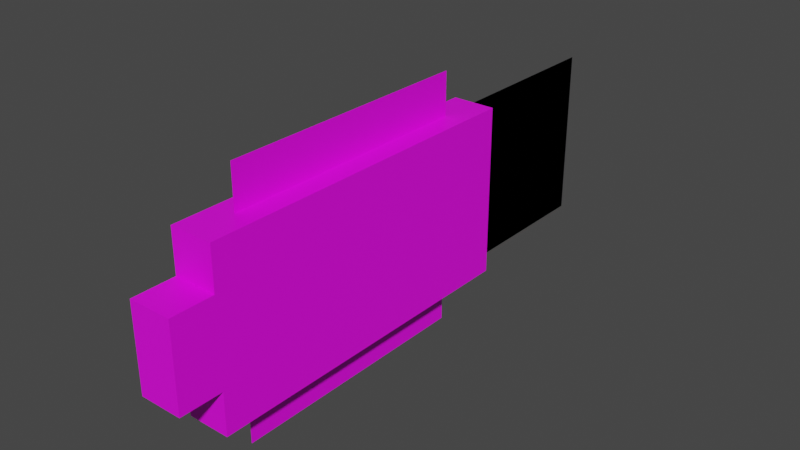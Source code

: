 # Source: cod.blend  (saved by Blender 3.6.11; exported with 4.5.12 LTS)
import bpy
from mathutils import Matrix  # noqa: F401  (used for matrix-valued properties, if any)

bpy.ops.wm.read_factory_settings(use_empty=True)
scene = bpy.context.scene
scene.name = 'Scene'

# ---- images (referenced by path relative to the original .blend; pixels are not part of the script)
import os
ASSET_DIR = os.environ.get("B2B_ASSET_DIR", "")  # directory of the original .blend (textures are referenced by path, not embedded)
HERE = os.path.dirname(os.path.abspath(__file__))  # packed textures are extracted next to this script under _unpacked/

def load_image(name, relpath, width, height, colorspace="sRGB"):
    """Load a texture the original file referenced (path relative to the .blend, or extracted next to this script)."""
    p = next((c for c in (os.path.join(HERE, relpath), os.path.join(ASSET_DIR, relpath)) if relpath and os.path.exists(c)), "")
    if p:
        img = bpy.data.images.load(p, check_existing=True)
        img.name = name
    else:  # same state as the original file: an image datablock whose file is absent (Cycles renders it pink)
        img = bpy.data.images.new(name, width, height)
        img.source = "FILE"
        img.filepath = "//" + (relpath or name)
    img.colorspace_settings.name = colorspace
    return img
img_cod_png_001 = load_image('cod.png.001', 'cod.png', 1024, 1024, 'sRGB')

# ---- materials (node trees are filled in below, after node groups)
mat_material = bpy.data.materials.new('Material')
mat_material.alpha_threshold = 0.0
mat_material.use_transparent_shadow = False
mat_material.roughness = 0.5
mat_material.line_color = (0.0, 0.0, 0.0, 1.0)

# ---- material node trees
mat_material.use_nodes = True; mat_material.node_tree.nodes.clear()
_N = mat_material.node_tree.nodes; _L = mat_material.node_tree.links
n0 = _N.new('ShaderNodeOutputMaterial'); n0.name = 'Material Output'; n0.location = (300, 300)
n1 = _N.new('ShaderNodeBsdfPrincipled'); n1.name = 'Principled BSDF'; n1.location = (10, 300)
n1.distribution = 'GGX'
n1.subsurface_method = 'RANDOM_WALK_SKIN'
n1.inputs[3].default_value = 1.45
n1.inputs[27].default_value = (0.0, 0.0, 0.0, 1.0)
n1.inputs[28].default_value = 1.0
n2 = _N.new('ShaderNodeTexImage'); n2.name = 'Image Texture'; n2.location = (-280, 280)
n2.image = img_cod_png_001
n2.interpolation = 'Closest'
_L.new(n1.outputs[0], n0.inputs[0])
_L.new(n2.outputs[0], n1.inputs[0])
n0.is_active_output = True

# ---- world
world_world = bpy.data.worlds.new('World'); scene.world = world_world
world_world.use_nodes = True; world_world.node_tree.nodes.clear()
_N = world_world.node_tree.nodes; _L = world_world.node_tree.links
n0 = _N.new('ShaderNodeOutputWorld'); n0.name = 'World Output'; n0.location = (300, 300)
n1 = _N.new('ShaderNodeBackground'); n1.name = 'Background'; n1.location = (10, 300)
n1.inputs[0].default_value = (0.05088, 0.05088, 0.05088, 1.0)
_L.new(n1.outputs[0], n0.inputs[0])
n0.is_active_output = True
world_world.color = (0.05088, 0.05088, 0.05088)
world_world.use_sun_shadow = False
world_world.sun_shadow_jitter_overblur = 0.0

# ---- meshes
me_cube = bpy.data.meshes.new('Cube')
me_cube.from_pydata([(0.5, 3.0, 2.0), (0.5, 3.0, -2.0), (0.5, -5.0, 2.0), (0.5, -5.0, -2.0), (-0.5, 3.0, 2.0), (-0.5, 3.0, -2.0), (-0.5, -5.0, 2.0), (-0.5, -5.0, -2.0), (0.0, 2.0, 3.0), (0.0, 2.0, 2.0), (0.0, -4.0, 3.0), (0.0, -4.0, 2.0), (0.0, 2.0, -2.0), (0.0, 2.0, -3.0), (0.0, -4.0, -2.0), (0.0, -4.0, -3.0), (0.5, -5.0, 1.0), (0.5, -5.0, -1.0), (-0.5, -5.0, 1.0), (-0.5, -5.0, -1.0), (-0.5, -6.0, -1.0), (-0.5, -6.0, 1.0), (0.5, -6.0, 1.0), (0.5, -6.0, -1.0)], [], [(0, 4, 6, 2), (3, 2, 6, 7), (7, 6, 4, 5), (5, 1, 3, 7), (1, 0, 2, 3), (5, 4, 0, 1), (9, 8, 10, 11), (13, 12, 14, 15), (23, 22, 21, 20), (19, 17, 23, 20), (17, 16, 22, 23), (16, 18, 21, 22), (18, 19, 20, 21)])
_uv = me_cube.uv_layers.new(name='UVMap')
_uv.uv.foreach_set('vector', [0.125, 0.9375, 0.125, 0.875, 0.625, 0.875, 0.625, 0.9375, 0.0625, 0.875, 0.0625, 0.625, 0.125, 0.625, 0.125, 0.875, 0.125, 0.625, 0.125, 0.875, 0.625, 0.875, 0.625, 0.625, 0.125, 0.625, 0.125, 0.5625, 0.625, 0.5625, 0.625, 0.625, 0.625, 0.625, 0.625, 0.875, 0.125, 0.875, 0.125, 0.625, 0.625, 0.875, 0.625, 0.625, 0.6875, 0.625, 0.6875, 0.875, 0.125, 1.0, 0.125, 0.9375, 0.5, 0.9375, 0.5, 1.0, 0.125, 0.5625, 0.125, 0.5, 0.5, 0.5, 0.5, 0.5625, 0.0, 0.8125, 0.0, 0.6875, 0.0625, 0.6875, 0.0625, 0.8125, 0.0, 0.75, 0.0625, 0.75, 0.0625, 0.8125, 0.0, 0.8125, 0.0, 0.8125, 0.0, 0.6875, 0.0625, 0.6875, 0.0625, 0.8125, 0.0, 0.6875, 0.0625, 0.6875, 0.0625, 0.75, 0.0, 0.75, 0.0, 0.8125, 0.0, 0.6875, 0.0625, 0.6875, 0.0625, 0.8125])
_ca = me_cube.color_attributes.new('Col', 'BYTE_COLOR', 'CORNER')
_ca.data.foreach_set('color', [0.0, 0.0, 0.0, 1.0, 0.0, 0.0, 0.0, 1.0, 0.0, 0.0, 0.0, 1.0, 0.0, 0.0, 0.0, 1.0, 0.0, 0.0, 0.0, 1.0, 0.0, 0.0, 0.0, 1.0, 0.0, 0.0, 0.0, 1.0, 0.0, 0.0, 0.0, 1.0, 0.0, 0.0, 0.0, 1.0, 0.0, 0.0, 0.0, 1.0, 0.0, 0.0, 0.0, 1.0, 0.0, 0.0, 0.0, 1.0, 0.0, 0.0, 0.0, 1.0, 0.0, 0.0, 0.0, 1.0, 0.0, 0.0, 0.0, 1.0, 0.0, 0.0, 0.0, 1.0, 0.0, 0.0, 0.0, 1.0, 0.0, 0.0, 0.0, 1.0, 0.0, 0.0, 0.0, 1.0, 0.0, 0.0, 0.0, 1.0, 0.0, 0.0, 0.0, 1.0, 0.0, 0.0, 0.0, 1.0, 0.0, 0.0, 0.0, 1.0, 0.0, 0.0, 0.0, 1.0, 0.0, 0.0, 0.0, 1.0, 0.0, 0.0, 0.0, 1.0, 0.0, 0.0, 0.0, 1.0, 0.0, 0.0, 0.0, 1.0, 0.0, 0.0, 0.0, 1.0, 0.0, 0.0, 0.0, 1.0, 0.0, 0.0, 0.0, 1.0, 0.0, 0.0, 0.0, 1.0, 0.0, 0.0, 0.0, 1.0, 0.0, 0.0, 0.0, 1.0, 0.0, 0.0, 0.0, 1.0, 0.0, 0.0, 0.0, 1.0, 0.0, 0.0, 0.0, 1.0, 0.0, 0.0, 0.0, 1.0, 0.0, 0.0, 0.0, 1.0, 0.0, 0.0, 0.0, 1.0, 0.0, 0.0, 0.0, 1.0, 0.0, 0.0, 0.0, 1.0, 0.0, 0.0, 0.0, 1.0, 0.0, 0.0, 0.0, 1.0, 0.0, 0.0, 0.0, 1.0, 0.0, 0.0, 0.0, 1.0, 0.0, 0.0, 0.0, 1.0, 0.0, 0.0, 0.0, 1.0, 0.0, 0.0, 0.0, 1.0, 0.0, 0.0, 0.0, 1.0, 0.0, 0.0, 0.0, 1.0, 0.0, 0.0, 0.0, 1.0])
me_cube.materials.append(mat_material)
me_cube.use_mirror_vertex_groups = False
me_cube.update()
me_cube_002 = bpy.data.meshes.new('Cube.002')
me_cube_002.from_pydata([(0.0, 7.0, 2.0), (0.0, 7.0, -2.0), (0.0, 3.0, 2.0), (0.0, 3.0, -2.0), (0.0, 7.0, 2.0), (0.0, 7.0, -2.0), (0.0, 3.0, 2.0), (0.0, 3.0, -2.0)], [], [(1, 0, 2, 3), (5, 7, 6, 4)])
_uv = me_cube_002.uv_layers.new(name='UVMap')
_uv.uv.foreach_set('vector', [0.9375, 0.625, 0.9375, 0.875, 0.6875, 0.875, 0.6875, 0.625, 0.9375, 0.625, 0.6875, 0.625, 0.6875, 0.875, 0.9375, 0.875])
_ca = me_cube_002.color_attributes.new('Col', 'BYTE_COLOR', 'CORNER')
_ca.data.foreach_set('color', [0.0, 0.0, 0.0, 1.0, 0.0, 0.0, 0.0, 1.0, 0.0, 0.0, 0.0, 1.0, 0.0, 0.0, 0.0, 1.0, 0.0, 0.0, 0.0, 1.0, 0.0, 0.0, 0.0, 1.0, 0.0, 0.0, 0.0, 1.0, 0.0, 0.0, 0.0, 1.0])
me_cube_002.materials.append(mat_material)
me_cube_002.use_mirror_vertex_groups = False
me_cube_002.update()

# ---- objects
ob_body = bpy.data.objects.new('body', me_cube)
ob_fin = bpy.data.objects.new('fin', me_cube_002)

# ---- transforms, parenting, visibility, modifiers, constraints
ob_body.location = (0.0, 0.0, 0.0)
ob_body.lock_rotations_4d = False
ob_body.empty_display_type = 'ARROWS'
ob_body.lineart.crease_threshold = 0.0
ob_fin.location = (0.0, 0.0, 0.0)
ob_fin.lock_rotations_4d = False
ob_fin.empty_display_type = 'ARROWS'
ob_fin.lineart.crease_threshold = 0.0

# ---- collection membership
scene.collection.objects.link(ob_body)
scene.collection.objects.link(ob_fin)

# ---- scene / render settings (as saved in the file)
scene.frame_start = 1; scene.frame_end = 250; scene.frame_set(1)
scene.render.engine = 'BLENDER_EEVEE_NEXT'
scene.cycles.sampling_pattern = 'TABULATED_SOBOL'
scene.cycles.use_light_tree = False
scene.view_settings.view_transform = 'Filmic'
bpy.context.view_layer.update()

# ---- added for rendering (the .blend has no active camera and no usable light): camera, sun
cam_auto = bpy.data.cameras.new('AutoCamera')
cam_auto.lens = 50.0
cam_auto.sensor_width = 36.0
cam_auto.clip_end = 1000.0
ob_auto_camera = bpy.data.objects.new('AutoCamera', cam_auto)
scene.collection.objects.link(ob_auto_camera)
ob_auto_camera.location = (13.2795, -15.4354, 10.6236)
ob_auto_camera.rotation_euler = (1.09748, -7.21219e-08, 0.694738)
scene.camera = ob_auto_camera
light_auto_sun = bpy.data.lights.new('AutoSun', 'SUN')
light_auto_sun.energy = 3.0
light_auto_sun.angle = 0.0523599
ob_auto_sun = bpy.data.objects.new('AutoSun', light_auto_sun)
scene.collection.objects.link(ob_auto_sun)
ob_auto_sun.rotation_euler = (0.872665, 0.174533, 0.523599)
bpy.context.view_layer.update()
